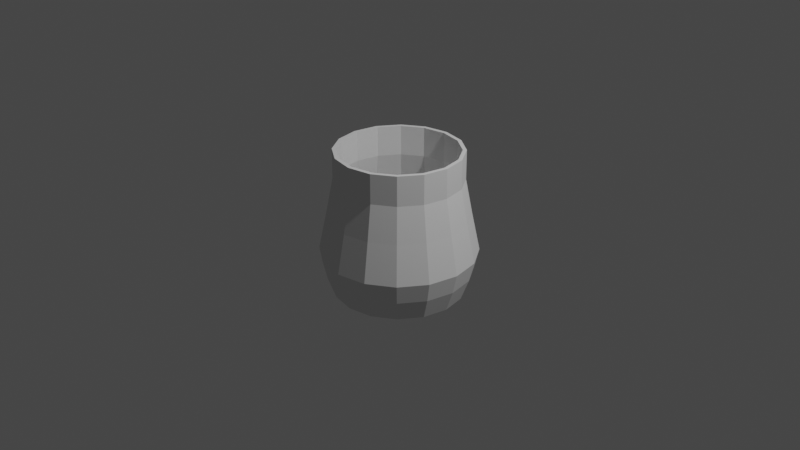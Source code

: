 # Source: kopje2.blend  (saved by Blender 2.93.21; exported with 4.5.12 LTS)
import bpy
from mathutils import Matrix  # noqa: F401  (used for matrix-valued properties, if any)

bpy.ops.wm.read_factory_settings(use_empty=True)
scene = bpy.context.scene
scene.name = 'Scene'

# ---- collections
col_collection = bpy.data.collections.new('Collection'); scene.collection.children.link(col_collection)

# ---- world
world_world = bpy.data.worlds.new('World'); scene.world = world_world
world_world.use_nodes = True; world_world.node_tree.nodes.clear()
_N = world_world.node_tree.nodes; _L = world_world.node_tree.links
n0 = _N.new('ShaderNodeOutputWorld'); n0.name = 'World Output'; n0.location = (300, 300)
n1 = _N.new('ShaderNodeBackground'); n1.name = 'Background'; n1.location = (10, 300)
n1.inputs[0].default_value = (0.05088, 0.05088, 0.05088, 1.0)
_L.new(n1.outputs[0], n0.inputs[0])
n0.is_active_output = True
world_world.color = (0.05088, 0.05088, 0.05088)
world_world.use_sun_shadow = False
world_world.sun_shadow_jitter_overblur = 0.0

# ---- cameras
cam_camera = bpy.data.cameras.new('Camera')
cam_camera.clip_end = 100.0
cam_camera.ortho_scale = 7.314

# ---- lights
light_light = bpy.data.lights.new('Light', 'POINT')
light_light.transmission_factor = 0.0
light_light.energy = 1000.0
light_light.shadow_soft_size = 0.1
light_light.shadow_maximum_resolution = 0.006
light_light.use_absolute_resolution = True

# ---- meshes
me_cylinder = bpy.data.meshes.new('Cylinder')
me_cylinder.from_pydata([(6.054e-09, 6.752e-09, -0.7724), (0.2544, 0.6141, 0.7608), (0.6647, -3.2e-08, 0.7608), (0.2544, -0.6141, 0.7608), (-0.47, -0.47, 0.7608), (-0.6141, 0.2544, 0.7608), (-0.2544, 0.6141, 0.7608), (-5.293e-08, -0.6647, 0.7608), (-0.2544, -0.6141, 0.7608), (5.186e-09, 0.6647, 0.7608), (0.6141, -0.2544, 0.7608), (-0.47, 0.47, 0.7608), (4.239e-09, 0.7724, -0.5439), (0.2956, 0.7136, -0.5439), (0.5462, 0.5462, -0.5439), (0.7136, 0.2956, -0.5439), (0.7724, -3.716e-08, -0.5439), (0.7136, -0.2956, -0.5439), (0.5462, -0.5462, -0.5439), (0.2956, -0.7136, -0.5439), (-6.329e-08, -0.7724, -0.5439), (-0.2956, -0.7136, -0.5439), (-0.5462, -0.5462, -0.5439), (-0.7136, -0.2956, -0.5439), (-0.7724, 5.821e-09, -0.5439), (-0.7136, 0.2956, -0.5439), (-0.5462, 0.5462, -0.5439), (-0.2956, 0.7136, -0.5439), (3.731e-09, 0.8221, -0.3344), (0.3146, 0.7595, -0.3344), (0.5813, 0.5813, -0.3344), (0.7595, 0.3146, -0.3344), (0.8221, -3.957e-08, -0.3344), (0.7595, -0.3146, -0.3344), (0.5813, -0.5813, -0.3344), (0.3146, -0.7595, -0.3344), (-6.814e-08, -0.8221, -0.3344), (-0.3146, -0.7595, -0.3344), (-0.5813, -0.5813, -0.3344), (-0.7595, -0.3146, -0.3344), (-0.8221, 6.168e-09, -0.3344), (-0.7595, 0.3146, -0.3344), (-0.5813, 0.5813, -0.3344), (-0.3146, 0.7595, -0.3344), (3.243e-09, 0.7361, 0.07641), (0.2817, 0.68, 0.07641), (0.5205, 0.5205, 0.07641), (0.68, 0.2817, 0.07641), (0.7361, -3.543e-08, 0.07641), (0.68, -0.2817, 0.07641), (0.5205, -0.5205, 0.07641), (0.2817, -0.68, 0.07641), (-6.111e-08, -0.7361, 0.07641), (-0.2817, -0.68, 0.07641), (-0.5205, -0.5205, 0.07641), (-0.68, -0.2817, 0.07641), (-0.7361, 5.523e-09, 0.07641), (-0.68, 0.2817, 0.07641), (-0.5205, 0.5205, 0.07641), (-0.2817, 0.68, 0.07641), (5.186e-09, 0.6647, 0.448), (0.2544, 0.6141, 0.448), (0.47, 0.47, 0.448), (0.6141, 0.2544, 0.448), (0.6647, -3.2e-08, 0.448), (0.6141, -0.2544, 0.448), (0.47, -0.47, 0.448), (0.2544, -0.6141, 0.448), (-5.293e-08, -0.6647, 0.448), (-0.2544, -0.6141, 0.448), (-0.47, -0.47, 0.448), (-0.6141, -0.2544, 0.448), (-0.6647, 4.987e-09, 0.448), (-0.6141, 0.2544, 0.448), (-0.47, 0.47, 0.448), (-0.2544, 0.6141, 0.448), (0.47, 0.47, 0.7608), (0.6141, 0.2544, 0.7608), (0.47, -0.47, 0.7608), (-0.6141, -0.2544, 0.7608), (-0.6647, 4.987e-09, 0.7608), (4.797e-09, 0.6875, -0.7724), (0.2631, 0.6351, -0.7724), (0.4861, 0.4861, -0.7724), (0.6351, 0.2631, -0.7724), (0.6875, -3.225e-08, -0.7724), (0.6351, -0.2631, -0.7724), (0.4861, -0.4861, -0.7724), (0.2631, -0.6351, -0.7724), (-5.53e-08, -0.6875, -0.7724), (-0.2631, -0.6351, -0.7724), (-0.4861, -0.4861, -0.7724), (-0.6351, -0.2631, -0.7724), (-0.6875, 6e-09, -0.7724), (-0.6351, 0.2631, -0.7724), (-0.4861, 0.4861, -0.7724), (-0.2631, 0.6351, -0.7724)], [], [(60, 9, 1, 61), (61, 1, 76, 62), (62, 76, 77, 63), (63, 77, 2, 64), (64, 2, 10, 65), (65, 10, 78, 66), (66, 78, 3, 67), (67, 3, 7, 68), (68, 7, 8, 69), (69, 8, 4, 70), (70, 4, 79, 71), (71, 79, 80, 72), (72, 80, 5, 73), (73, 5, 11, 74), (74, 11, 6, 75), (75, 6, 9, 60), (96, 27, 12, 81), (95, 26, 27, 96), (94, 25, 26, 95), (93, 24, 25, 94), (92, 23, 24, 93), (91, 22, 23, 92), (90, 21, 22, 91), (89, 20, 21, 90), (88, 19, 20, 89), (87, 18, 19, 88), (86, 17, 18, 87), (85, 16, 17, 86), (84, 15, 16, 85), (83, 14, 15, 84), (82, 13, 14, 83), (81, 12, 13, 82), (27, 43, 28, 12), (26, 42, 43, 27), (25, 41, 42, 26), (24, 40, 41, 25), (23, 39, 40, 24), (22, 38, 39, 23), (21, 37, 38, 22), (20, 36, 37, 21), (19, 35, 36, 20), (18, 34, 35, 19), (17, 33, 34, 18), (16, 32, 33, 17), (15, 31, 32, 16), (14, 30, 31, 15), (13, 29, 30, 14), (12, 28, 29, 13), (43, 59, 44, 28), (42, 58, 59, 43), (41, 57, 58, 42), (40, 56, 57, 41), (39, 55, 56, 40), (38, 54, 55, 39), (37, 53, 54, 38), (36, 52, 53, 37), (35, 51, 52, 36), (34, 50, 51, 35), (33, 49, 50, 34), (32, 48, 49, 33), (31, 47, 48, 32), (30, 46, 47, 31), (29, 45, 46, 30), (28, 44, 45, 29), (59, 75, 60, 44), (58, 74, 75, 59), (57, 73, 74, 58), (56, 72, 73, 57), (55, 71, 72, 56), (54, 70, 71, 55), (53, 69, 70, 54), (52, 68, 69, 53), (51, 67, 68, 52), (50, 66, 67, 51), (49, 65, 66, 50), (48, 64, 65, 49), (47, 63, 64, 48), (46, 62, 63, 47), (45, 61, 62, 46), (44, 60, 61, 45), (0, 81, 82), (0, 82, 83), (0, 83, 84), (0, 84, 85), (0, 85, 86), (0, 86, 87), (0, 87, 88), (0, 88, 89), (0, 89, 90), (0, 90, 91), (0, 91, 92), (0, 92, 93), (0, 93, 94), (0, 94, 95), (0, 95, 96), (0, 96, 81)])
_uv = me_cylinder.uv_layers.new(name='UVMap')
_uv.uv.foreach_set('vector', [1.0, 0.8824, 1.0, 1.0, 0.9375, 1.0, 0.9375, 0.8824, 0.9375, 0.8824, 0.9375, 1.0, 0.875, 1.0, 0.875, 0.8824, 0.875, 0.8824, 0.875, 1.0, 0.8125, 1.0, 0.8125, 0.8824, 0.8125, 0.8824, 0.8125, 1.0, 0.75, 1.0, 0.75, 0.8824, 0.75, 0.8824, 0.75, 1.0, 0.6875, 1.0, 0.6875, 0.8824, 0.6875, 0.8824, 0.6875, 1.0, 0.625, 1.0, 0.625, 0.8824, 0.625, 0.8824, 0.625, 1.0, 0.5625, 1.0, 0.5625, 0.8824, 0.5625, 0.8824, 0.5625, 1.0, 0.5, 1.0, 0.5, 0.8824, 0.5, 0.8824, 0.5, 1.0, 0.4375, 1.0, 0.4375, 0.8824, 0.4375, 0.8824, 0.4375, 1.0, 0.375, 1.0, 0.375, 0.8824, 0.375, 0.8824, 0.375, 1.0, 0.3125, 1.0, 0.3125, 0.8824, 0.3125, 0.8824, 0.3125, 1.0, 0.25, 1.0, 0.25, 0.8824, 0.25, 0.8824, 0.25, 1.0, 0.1875, 1.0, 0.1875, 0.8824, 0.1875, 0.8824, 0.1875, 1.0, 0.125, 1.0, 0.125, 0.8824, 0.125, 0.8824, 0.125, 1.0, 0.0625, 1.0, 0.0625, 0.8824, 0.0625, 0.8824, 0.0625, 1.0, 0.0, 1.0, 0.0, 0.8824, 0.0625, 0.5, 0.0625, 0.574, 0.0, 0.574, 0.0, 0.5, 0.125, 0.5, 0.125, 0.574, 0.0625, 0.574, 0.0625, 0.5, 0.1875, 0.5, 0.1875, 0.574, 0.125, 0.574, 0.125, 0.5, 0.25, 0.5, 0.25, 0.574, 0.1875, 0.574, 0.1875, 0.5, 0.3125, 0.5, 0.3125, 0.574, 0.25, 0.574, 0.25, 0.5, 0.375, 0.5, 0.375, 0.574, 0.3125, 0.574, 0.3125, 0.5, 0.4375, 0.5, 0.4375, 0.574, 0.375, 0.574, 0.375, 0.5, 0.5, 0.5, 0.5, 0.574, 0.4375, 0.574, 0.4375, 0.5, 0.5625, 0.5, 0.5625, 0.574, 0.5, 0.574, 0.5, 0.5, 0.625, 0.5, 0.625, 0.574, 0.5625, 0.574, 0.5625, 0.5, 0.6875, 0.5, 0.6875, 0.574, 0.625, 0.574, 0.625, 0.5, 0.75, 0.5, 0.75, 0.574, 0.6875, 0.574, 0.6875, 0.5, 0.8125, 0.5, 0.8125, 0.574, 0.75, 0.574, 0.75, 0.5, 0.875, 0.5, 0.875, 0.574, 0.8125, 0.574, 0.8125, 0.5, 0.9375, 0.5, 0.9375, 0.574, 0.875, 0.574, 0.875, 0.5, 1.0, 0.5, 1.0, 0.574, 0.9375, 0.574, 0.9375, 0.5, 0.0625, 0.574, 0.0625, 0.6582, 0.0, 0.6582, 0.0, 0.574, 0.125, 0.574, 0.125, 0.6582, 0.0625, 0.6582, 0.0625, 0.574, 0.1875, 0.574, 0.1875, 0.6582, 0.125, 0.6582, 0.125, 0.574, 0.25, 0.574, 0.25, 0.6582, 0.1875, 0.6582, 0.1875, 0.574, 0.3125, 0.574, 0.3125, 0.6582, 0.25, 0.6582, 0.25, 0.574, 0.375, 0.574, 0.375, 0.6582, 0.3125, 0.6582, 0.3125, 0.574, 0.4375, 0.574, 0.4375, 0.6582, 0.375, 0.6582, 0.375, 0.574, 0.5, 0.574, 0.5, 0.6582, 0.4375, 0.6582, 0.4375, 0.574, 0.5625, 0.574, 0.5625, 0.6582, 0.5, 0.6582, 0.5, 0.574, 0.625, 0.574, 0.625, 0.6582, 0.5625, 0.6582, 0.5625, 0.574, 0.6875, 0.574, 0.6875, 0.6582, 0.625, 0.6582, 0.625, 0.574, 0.75, 0.574, 0.75, 0.6582, 0.6875, 0.6582, 0.6875, 0.574, 0.8125, 0.574, 0.8125, 0.6582, 0.75, 0.6582, 0.75, 0.574, 0.875, 0.574, 0.875, 0.6582, 0.8125, 0.6582, 0.8125, 0.574, 0.9375, 0.574, 0.9375, 0.6582, 0.875, 0.6582, 0.875, 0.574, 1.0, 0.574, 1.0, 0.6582, 0.9375, 0.6582, 0.9375, 0.574, 0.0625, 0.6582, 0.0625, 0.7647, 0.0, 0.7647, 0.0, 0.6582, 0.125, 0.6582, 0.125, 0.7647, 0.0625, 0.7647, 0.0625, 0.6582, 0.1875, 0.6582, 0.1875, 0.7647, 0.125, 0.7647, 0.125, 0.6582, 0.25, 0.6582, 0.25, 0.7647, 0.1875, 0.7647, 0.1875, 0.6582, 0.3125, 0.6582, 0.3125, 0.7647, 0.25, 0.7647, 0.25, 0.6582, 0.375, 0.6582, 0.375, 0.7647, 0.3125, 0.7647, 0.3125, 0.6582, 0.4375, 0.6582, 0.4375, 0.7647, 0.375, 0.7647, 0.375, 0.6582, 0.5, 0.6582, 0.5, 0.7647, 0.4375, 0.7647, 0.4375, 0.6582, 0.5625, 0.6582, 0.5625, 0.7647, 0.5, 0.7647, 0.5, 0.6582, 0.625, 0.6582, 0.625, 0.7647, 0.5625, 0.7647, 0.5625, 0.6582, 0.6875, 0.6582, 0.6875, 0.7647, 0.625, 0.7647, 0.625, 0.6582, 0.75, 0.6582, 0.75, 0.7647, 0.6875, 0.7647, 0.6875, 0.6582, 0.8125, 0.6582, 0.8125, 0.7647, 0.75, 0.7647, 0.75, 0.6582, 0.875, 0.6582, 0.875, 0.7647, 0.8125, 0.7647, 0.8125, 0.6582, 0.9375, 0.6582, 0.9375, 0.7647, 0.875, 0.7647, 0.875, 0.6582, 1.0, 0.6582, 1.0, 0.7647, 0.9375, 0.7647, 0.9375, 0.6582, 0.0625, 0.7647, 0.0625, 0.8824, 0.0, 0.8824, 0.0, 0.7647, 0.125, 0.7647, 0.125, 0.8824, 0.0625, 0.8824, 0.0625, 0.7647, 0.1875, 0.7647, 0.1875, 0.8824, 0.125, 0.8824, 0.125, 0.7647, 0.25, 0.7647, 0.25, 0.8824, 0.1875, 0.8824, 0.1875, 0.7647, 0.3125, 0.7647, 0.3125, 0.8824, 0.25, 0.8824, 0.25, 0.7647, 0.375, 0.7647, 0.375, 0.8824, 0.3125, 0.8824, 0.3125, 0.7647, 0.4375, 0.7647, 0.4375, 0.8824, 0.375, 0.8824, 0.375, 0.7647, 0.5, 0.7647, 0.5, 0.8824, 0.4375, 0.8824, 0.4375, 0.7647, 0.5625, 0.7647, 0.5625, 0.8824, 0.5, 0.8824, 0.5, 0.7647, 0.625, 0.7647, 0.625, 0.8824, 0.5625, 0.8824, 0.5625, 0.7647, 0.6875, 0.7647, 0.6875, 0.8824, 0.625, 0.8824, 0.625, 0.7647, 0.75, 0.7647, 0.75, 0.8824, 0.6875, 0.8824, 0.6875, 0.7647, 0.8125, 0.7647, 0.8125, 0.8824, 0.75, 0.8824, 0.75, 0.7647, 0.875, 0.7647, 0.875, 0.8824, 0.8125, 0.8824, 0.8125, 0.7647, 0.9375, 0.7647, 0.9375, 0.8824, 0.875, 0.8824, 0.875, 0.7647, 1.0, 0.7647, 1.0, 0.8824, 0.9375, 0.8824, 0.9375, 0.7647, 0.75, 0.2548, 0.75, 0.49, 0.8418, 0.4717, 0.7518, 0.2544, 0.8418, 0.4717, 0.9197, 0.4197, 0.7534, 0.2534, 0.9197, 0.4197, 0.9717, 0.3418, 0.7544, 0.2518, 0.9717, 0.3418, 0.99, 0.25, 0.7548, 0.25, 0.99, 0.25, 0.9717, 0.1582, 0.7544, 0.2482, 0.9717, 0.1582, 0.9197, 0.08029, 0.7534, 0.2466, 0.9197, 0.08029, 0.8418, 0.02827, 0.7518, 0.2456, 0.8418, 0.02827, 0.75, 0.01, 0.75, 0.2452, 0.75, 0.01, 0.6582, 0.02827, 0.7482, 0.2456, 0.6582, 0.02827, 0.5803, 0.08029, 0.7466, 0.2466, 0.5803, 0.08029, 0.5283, 0.1582, 0.7456, 0.2482, 0.5283, 0.1582, 0.51, 0.25, 0.7452, 0.25, 0.51, 0.25, 0.5283, 0.3418, 0.7456, 0.2518, 0.5283, 0.3418, 0.5803, 0.4197, 0.7466, 0.2534, 0.5803, 0.4197, 0.6582, 0.4717, 0.7482, 0.2544, 0.6582, 0.4717, 0.75, 0.49])
me_cylinder.use_remesh_fix_poles = True
me_cylinder.use_remesh_preserve_attributes = False
me_cylinder.update()
me_beziercurve = bpy.data.meshes.new('BezierCurve')
me_beziercurve.from_pydata([(0.1048, -0.002163, 0.06213), (0.1045, 0.004217, 0.06214), (0.1054, 0.007456, 0.05632), (0.1067, 0.004314, 0.05051), (0.1069, -0.002065, 0.05051), (0.106, -0.005304, 0.05632), (0.08958, -0.00278, 0.05574), (0.08933, 0.003601, 0.05575), (0.0919, 0.006907, 0.0506), (0.09471, 0.003831, 0.04543), (0.09496, -0.00255, 0.04542), (0.09239, -0.005856, 0.05057), (0.07669, -0.003231, 0.04492), (0.07646, 0.003151, 0.04494), (0.08017, 0.006497, 0.04072), (0.08411, 0.003462, 0.03648), (0.08434, -0.002919, 0.03645), (0.08063, -0.006266, 0.04067), (0.06636, -0.003551, 0.03102), (0.06613, 0.00283, 0.03104), (0.07059, 0.006201, 0.02781), (0.07527, 0.00319, 0.02455), (0.0755, -0.003192, 0.02452), (0.07104, -0.006562, 0.02775), (0.05876, -0.003777, 0.0152), (0.05852, 0.002604, 0.01522), (0.06347, 0.00599, 0.01299), (0.06864, 0.002994, 0.01075), (0.06888, -0.003388, 0.01073), (0.06393, -0.006773, 0.01296), (0.05413, -0.003942, -0.00147), (0.05389, 0.002439, -0.001485), (0.05914, 0.005836, -0.00261), (0.06462, 0.002852, -0.00372), (0.06486, -0.003529, -0.003705), (0.05962, -0.006926, -0.00258), (0.05283, -0.004077, -0.01802), (0.05259, 0.002304, -0.01809), (0.05792, 0.005713, -0.01787), (0.0635, 0.002741, -0.01758), (0.06375, -0.00364, -0.0175), (0.05841, -0.007049, -0.01772), (0.05537, -0.004213, -0.03346), (0.05515, 0.002166, -0.03363), (0.06016, 0.005592, -0.03167), (0.0654, 0.002637, -0.02955), (0.06563, -0.003743, -0.02938), (0.06062, -0.007168, -0.03133), (0.06246, -0.004386, -0.04649), (0.0623, 0.001992, -0.04678), (0.0662, 0.005445, -0.04288), (0.07026, 0.00252, -0.03868), (0.07042, -0.003858, -0.03838), (0.06652, -0.007311, -0.04228), (0.07442, -0.004623, -0.05522), (0.0744, 0.001752, -0.05561), (0.07638, 0.005244, -0.0503), (0.07838, 0.002361, -0.04458), (0.0784, -0.004014, -0.04419), (0.07642, -0.007506, -0.0495), (0.09081, -0.004939, -0.05804), (0.09094, 0.001433, -0.05846), (0.09096, 0.004963, -0.05276), (0.09086, 0.002121, -0.04662), (0.09073, -0.004251, -0.0462), (0.09071, -0.007781, -0.05191), (0.1785, 6.16e-10, -0.07557), (0.2014, 0.05602, 0.07443), (0.2384, -2.919e-09, 0.07443), (0.2014, -0.05602, 0.07443), (0.1361, -0.04288, 0.07443), (0.1231, 0.02321, 0.07443), (0.1555, 0.05602, 0.07443), (0.1785, -0.06064, 0.07443), (0.1555, -0.05602, 0.07443), (0.1785, 0.06064, 0.07443), (0.2338, -0.02321, 0.07443), (0.1361, 0.04288, 0.07443), (0.1785, 0.07047, -0.05321), (0.2051, 0.0651, -0.05321), (0.2277, 0.04983, -0.05321), (0.2428, 0.02697, -0.05321), (0.2481, -3.39e-09, -0.05321), (0.2428, -0.02697, -0.05321), (0.2277, -0.04983, -0.05321), (0.2051, -0.0651, -0.05321), (0.1785, -0.07047, -0.05321), (0.1518, -0.0651, -0.05321), (0.1292, -0.04983, -0.05321), (0.1141, -0.02697, -0.05321), (0.1141, 0.02697, -0.05321), (0.1292, 0.04983, -0.05321), (0.1518, 0.0651, -0.05321), (0.1785, 0.075, -0.03272), (0.2068, 0.06929, -0.03272), (0.2309, 0.05303, -0.03272), (0.2469, 0.0287, -0.03272), (0.2526, -3.61e-09, -0.03272), (0.2469, -0.0287, -0.03272), (0.2309, -0.05303, -0.03272), (0.2068, -0.06929, -0.03272), (0.1785, -0.075, -0.03272), (0.1501, -0.06929, -0.03272), (0.126, -0.05303, -0.03272), (0.11, -0.0287, -0.03272), (0.1043, 5.627e-10, -0.03272), (0.11, 0.0287, -0.03272), (0.126, 0.05303, -0.03272), (0.1501, 0.06929, -0.03272), (0.1785, 0.06715, 0.007475), (0.2039, 0.06204, 0.007475), (0.2254, 0.04748, 0.007475), (0.2398, 0.0257, 0.007475), (0.2448, -3.232e-09, 0.007475), (0.2398, -0.0257, 0.007475), (0.2254, -0.04748, 0.007475), (0.2039, -0.06204, 0.007475), (0.1785, -0.06715, 0.007475), (0.1531, -0.06204, 0.007475), (0.1315, -0.04748, 0.007475), (0.1171, -0.0257, 0.007475), (0.1121, 5.038e-10, 0.007475), (0.1171, 0.0257, 0.007475), (0.1315, 0.04748, 0.007475), (0.1531, 0.06204, 0.007475), (0.1785, 0.06064, 0.04383), (0.2014, 0.05602, 0.04383), (0.2208, 0.04288, 0.04383), (0.2338, 0.02321, 0.04383), (0.2384, -2.919e-09, 0.04383), (0.2338, -0.02321, 0.04383), (0.2208, -0.04288, 0.04383), (0.2014, -0.05602, 0.04383), (0.1785, -0.06064, 0.04383), (0.1555, -0.05602, 0.04383), (0.1361, -0.04288, 0.04383), (0.1231, -0.02321, 0.04383), (0.1185, 4.55e-10, 0.04383), (0.1231, 0.02321, 0.04383), (0.1361, 0.04288, 0.04383), (0.1555, 0.05602, 0.04383), (0.2208, 0.04288, 0.07443), (0.2338, 0.02321, 0.07443), (0.2208, -0.04288, 0.07443), (0.1231, -0.02321, 0.07443), (0.1185, 4.55e-10, 0.07443), (0.1785, 0.06272, -0.07557), (0.2022, 0.05794, -0.07557), (0.2223, 0.04435, -0.07557), (0.2357, 0.024, -0.07557), (0.2404, -2.942e-09, -0.07557), (0.2357, -0.024, -0.07557), (0.2223, -0.04435, -0.07557), (0.2022, -0.05794, -0.07557), (0.1785, -0.06272, -0.07557), (0.1547, -0.05794, -0.07557), (0.1346, -0.04435, -0.07557), (0.1212, -0.024, -0.07557), (0.1165, 5.473e-10, -0.07557), (0.1212, 0.024, -0.07557), (0.1346, 0.04435, -0.07557), (0.1547, 0.05794, -0.07557), (0.1785, 6.16e-10, -0.07166), (0.2, 0.05265, 0.07443), (0.2348, -2.919e-09, 0.07443), (0.2, -0.05265, 0.07443), (0.1386, -0.0403, 0.07443), (0.1264, 0.02181, 0.07443), (0.1569, 0.05265, 0.07443), (0.1785, -0.05699, 0.07443), (0.1569, -0.05265, 0.07443), (0.1785, 0.05699, 0.07443), (0.2305, -0.02181, 0.07443), (0.1386, 0.0403, 0.07443), (0.1785, 0.06697, -0.05208), (0.2038, 0.06188, -0.05208), (0.2253, 0.04736, -0.05208), (0.2396, 0.02563, -0.05208), (0.2447, -3.39e-09, -0.05208), (0.2396, -0.02563, -0.05208), (0.2253, -0.04736, -0.05208), (0.2038, -0.06188, -0.05208), (0.1785, -0.06697, -0.05208), (0.1531, -0.06188, -0.05208), (0.1317, -0.04736, -0.05208), (0.1173, -0.02563, -0.05208), (0.1123, 5.31e-10, -0.05208), (0.1173, 0.02563, -0.05208), (0.1317, 0.04736, -0.05208), (0.1531, 0.06188, -0.05208), (0.1785, 0.07135, -0.03267), (0.2054, 0.06592, -0.03267), (0.2283, 0.05045, -0.03267), (0.2436, 0.0273, -0.03267), (0.249, -3.61e-09, -0.03267), (0.2436, -0.0273, -0.03267), (0.2283, -0.05045, -0.03267), (0.2054, -0.06592, -0.03267), (0.1785, -0.07135, -0.03267), (0.1515, -0.06592, -0.03267), (0.1286, -0.05045, -0.03267), (0.1133, -0.0273, -0.03267), (0.1079, 5.627e-10, -0.03267), (0.1133, 0.0273, -0.03267), (0.1286, 0.05045, -0.03267), (0.1515, 0.06592, -0.03267), (0.1785, 0.06357, 0.006704), (0.2025, 0.05873, 0.006704), (0.2229, 0.04495, 0.006704), (0.2365, 0.02433, 0.006704), (0.2413, -3.232e-09, 0.006704), (0.2365, -0.02433, 0.006704), (0.2229, -0.04495, 0.006704), (0.2025, -0.05873, 0.006704), (0.1785, -0.06357, 0.006704), (0.1544, -0.05873, 0.006704), (0.134, -0.04495, 0.006704), (0.1204, -0.02433, 0.006704), (0.1156, 5.038e-10, 0.006704), (0.1204, 0.02433, 0.006704), (0.134, 0.04495, 0.006704), (0.1544, 0.05873, 0.006704), (0.1785, 0.05701, 0.04345), (0.2, 0.05267, 0.04345), (0.2183, 0.04031, 0.04345), (0.2305, 0.02182, 0.04345), (0.2348, -2.919e-09, 0.04345), (0.2305, -0.02182, 0.04345), (0.2183, -0.04031, 0.04345), (0.2, -0.05267, 0.04345), (0.1785, -0.05701, 0.04345), (0.1569, -0.05267, 0.04345), (0.1386, -0.04031, 0.04345), (0.1264, -0.02182, 0.04345), (0.1221, 4.55e-10, 0.04345), (0.1264, 0.02182, 0.04345), (0.1386, 0.04031, 0.04345), (0.1569, 0.05267, 0.04345), (0.2183, 0.0403, 0.07443), (0.2305, 0.02181, 0.07443), (0.2183, -0.0403, 0.07443), (0.1264, -0.02181, 0.07443), (0.1221, 4.55e-10, 0.07443), (0.1785, 0.06047, -0.07249), (0.2013, 0.05587, -0.07249), (0.2207, 0.04276, -0.07249), (0.2337, 0.02314, -0.07249), (0.2382, -2.942e-09, -0.07249), (0.2337, -0.02314, -0.07249), (0.2207, -0.04276, -0.07249), (0.2013, -0.05587, -0.07249), (0.1785, -0.06047, -0.07249), (0.1556, -0.05587, -0.07249), (0.1362, -0.04276, -0.07249), (0.1232, -0.02314, -0.07249), (0.1187, 5.473e-10, -0.07249), (0.1232, 0.02314, -0.07249), (0.1362, 0.04276, -0.07249), (0.1556, 0.05587, -0.07249), (0.1188, -0.001494, 0.06255), (0.1194, -0.004664, 0.05672), (0.1195, 0.004931, 0.06258), (0.1185, 4.55e-10, 0.06254), (0.1201, 0.008155, 0.05676), (0.1195, 0.004925, 0.0509), (0.1188, -0.0015, 0.05087), (0.1185, 4.55e-10, 0.05086), (0.11, -0.005909, -0.05321), (0.1103, -0.005331, -0.05442), (0.1094, -0.008157, -0.04841), (0.1094, 5.323e-10, -0.05496), (0.1096, 0.001056, -0.05499), (0.1089, 0.004602, -0.0494), (0.1092, 0.002209, -0.05321), (0.1071, 0.001795, -0.04356), (0.1067, 5.46e-10, -0.0435), (0.1075, -0.004588, -0.04302)], [], [(259, 0, 5, 260), (1, 0, 259, 262), (263, 2, 1, 261), (264, 3, 2, 263), (266, 3, 264), (260, 5, 4, 265), (0, 6, 11, 5), (1, 7, 6, 0), (2, 8, 7, 1), (3, 9, 8, 2), (4, 10, 9, 3), (5, 11, 10, 4), (6, 12, 17, 11), (7, 13, 12, 6), (8, 14, 13, 7), (9, 15, 14, 8), (10, 16, 15, 9), (11, 17, 16, 10), (12, 18, 23, 17), (13, 19, 18, 12), (14, 20, 19, 13), (15, 21, 20, 14), (16, 22, 21, 15), (17, 23, 22, 16), (18, 24, 29, 23), (19, 25, 24, 18), (20, 26, 25, 19), (21, 27, 26, 20), (22, 28, 27, 21), (23, 29, 28, 22), (24, 30, 35, 29), (25, 31, 30, 24), (26, 32, 31, 25), (27, 33, 32, 26), (28, 34, 33, 27), (29, 35, 34, 28), (30, 36, 41, 35), (31, 37, 36, 30), (32, 38, 37, 31), (33, 39, 38, 32), (34, 40, 39, 33), (35, 41, 40, 34), (36, 42, 47, 41), (37, 43, 42, 36), (38, 44, 43, 37), (39, 45, 44, 38), (40, 46, 45, 39), (41, 47, 46, 40), (42, 48, 53, 47), (43, 49, 48, 42), (44, 50, 49, 43), (45, 51, 50, 44), (46, 52, 51, 45), (47, 53, 52, 46), (48, 54, 59, 53), (49, 55, 54, 48), (50, 56, 55, 49), (51, 57, 56, 50), (52, 58, 57, 51), (53, 59, 58, 52), (54, 60, 65, 59), (55, 61, 60, 54), (56, 62, 61, 55), (57, 63, 62, 56), (58, 64, 63, 57), (59, 65, 64, 58), (65, 60, 268, 267), (60, 61, 271, 270), (273, 62, 272), (272, 62, 63, 274), (275, 64, 276), (276, 64, 65, 269), (125, 75, 67, 126), (126, 67, 141, 127), (127, 141, 142, 128), (128, 142, 68, 129), (129, 68, 76, 130), (130, 76, 143, 131), (131, 143, 69, 132), (132, 69, 73, 133), (133, 73, 74, 134), (134, 74, 70, 135), (135, 70, 144, 136), (144, 145, 262, 259), (138, 137, 266, 264), (138, 71, 77, 139), (139, 77, 72, 140), (140, 72, 75, 125), (161, 92, 78, 146), (160, 91, 92, 161), (159, 90, 91, 160), (159, 158, 270, 271), (157, 89, 267, 268), (156, 88, 89, 157), (155, 87, 88, 156), (154, 86, 87, 155), (153, 85, 86, 154), (152, 84, 85, 153), (151, 83, 84, 152), (150, 82, 83, 151), (149, 81, 82, 150), (148, 80, 81, 149), (147, 79, 80, 148), (146, 78, 79, 147), (92, 108, 93, 78), (91, 107, 108, 92), (90, 106, 107, 91), (272, 90, 273), (276, 105, 275), (88, 103, 104, 89), (87, 102, 103, 88), (86, 101, 102, 87), (85, 100, 101, 86), (84, 99, 100, 85), (83, 98, 99, 84), (82, 97, 98, 83), (81, 96, 97, 82), (80, 95, 96, 81), (79, 94, 95, 80), (78, 93, 94, 79), (108, 124, 109, 93), (107, 123, 124, 108), (106, 122, 123, 107), (105, 121, 122, 106), (104, 120, 121, 105), (103, 119, 120, 104), (102, 118, 119, 103), (101, 117, 118, 102), (100, 116, 117, 101), (99, 115, 116, 100), (98, 114, 115, 99), (97, 113, 114, 98), (96, 112, 113, 97), (95, 111, 112, 96), (94, 110, 111, 95), (93, 109, 110, 94), (124, 140, 125, 109), (123, 139, 140, 124), (122, 138, 139, 123), (121, 137, 138, 122), (120, 136, 137, 121), (119, 135, 136, 120), (118, 134, 135, 119), (117, 133, 134, 118), (116, 132, 133, 117), (115, 131, 132, 116), (114, 130, 131, 115), (113, 129, 130, 114), (112, 128, 129, 113), (111, 127, 128, 112), (110, 126, 127, 111), (109, 125, 126, 110), (66, 146, 147), (66, 147, 148), (66, 148, 149), (66, 149, 150), (66, 150, 151), (66, 151, 152), (66, 152, 153), (66, 153, 154), (66, 154, 155), (66, 155, 156), (66, 156, 157), (66, 157, 158), (66, 158, 159), (66, 159, 160), (66, 160, 161), (66, 161, 146), (222, 223, 163, 171), (223, 224, 238, 163), (224, 225, 239, 238), (225, 226, 164, 239), (226, 227, 172, 164), (227, 228, 240, 172), (228, 229, 165, 240), (229, 230, 169, 165), (230, 231, 170, 169), (231, 232, 166, 170), (232, 233, 241, 166), (233, 234, 242, 241), (234, 235, 167, 242), (235, 236, 173, 167), (236, 237, 168, 173), (237, 222, 171, 168), (258, 243, 174, 189), (257, 258, 189, 188), (256, 257, 188, 187), (255, 256, 187, 186), (254, 255, 186, 185), (253, 254, 185, 184), (252, 253, 184, 183), (251, 252, 183, 182), (250, 251, 182, 181), (249, 250, 181, 180), (248, 249, 180, 179), (247, 248, 179, 178), (246, 247, 178, 177), (245, 246, 177, 176), (244, 245, 176, 175), (243, 244, 175, 174), (189, 174, 190, 205), (188, 189, 205, 204), (187, 188, 204, 203), (186, 187, 203, 202), (185, 186, 202, 201), (184, 185, 201, 200), (183, 184, 200, 199), (182, 183, 199, 198), (181, 182, 198, 197), (180, 181, 197, 196), (179, 180, 196, 195), (178, 179, 195, 194), (177, 178, 194, 193), (176, 177, 193, 192), (175, 176, 192, 191), (174, 175, 191, 190), (205, 190, 206, 221), (204, 205, 221, 220), (203, 204, 220, 219), (202, 203, 219, 218), (201, 202, 218, 217), (200, 201, 217, 216), (199, 200, 216, 215), (198, 199, 215, 214), (197, 198, 214, 213), (196, 197, 213, 212), (195, 196, 212, 211), (194, 195, 211, 210), (193, 194, 210, 209), (192, 193, 209, 208), (191, 192, 208, 207), (190, 191, 207, 206), (221, 206, 222, 237), (220, 221, 237, 236), (219, 220, 236, 235), (218, 219, 235, 234), (217, 218, 234, 233), (216, 217, 233, 232), (215, 216, 232, 231), (214, 215, 231, 230), (213, 214, 230, 229), (212, 213, 229, 228), (211, 212, 228, 227), (210, 211, 227, 226), (209, 210, 226, 225), (208, 209, 225, 224), (207, 208, 224, 223), (206, 207, 223, 222), (162, 244, 243), (162, 245, 244), (162, 246, 245), (162, 247, 246), (162, 248, 247), (162, 249, 248), (162, 250, 249), (162, 251, 250), (162, 252, 251), (162, 253, 252), (162, 254, 253), (162, 255, 254), (162, 256, 255), (162, 257, 256), (162, 258, 257), (162, 243, 258), (74, 73, 169, 170), (142, 141, 238, 239), (145, 144, 241, 242), (67, 75, 171, 163), (141, 67, 163, 238), (68, 142, 239, 164), (76, 68, 164, 172), (143, 76, 172, 240), (69, 143, 240, 165), (73, 69, 165, 169), (70, 74, 170, 166), (144, 70, 166, 241), (71, 145, 242, 167), (77, 71, 167, 173), (72, 77, 173, 168), (75, 72, 168, 171), (145, 71, 261, 262), (71, 138, 263, 261), (263, 138, 264), (265, 4, 3, 266), (266, 137, 136, 265), (265, 136, 144, 260), (260, 144, 259), (261, 1, 262), (158, 157, 268, 270), (267, 89, 104, 269), (269, 104, 105, 276), (274, 63, 64, 275), (275, 105, 106, 274), (274, 106, 90, 272), (61, 62, 273), (271, 61, 273), (90, 159, 271, 273), (268, 60, 270), (269, 65, 267)])
me_beziercurve.polygons.foreach_set('use_smooth', [1, 1, 1, 1, 1, 1, 1, 1, 1, 1, 1, 1, 1, 1, 1, 1, 1, 1, 1, 1, 1, 1, 1, 1, 1, 1, 1, 1, 1, 1, 1, 1, 1, 1, 1, 1, 1, 1, 1, 1, 1, 1, 1, 1, 1, 1, 1, 1, 1, 1, 1, 1, 1, 1, 1, 1, 1, 1, 1, 1, 1, 1, 1, 1, 1, 1, 1, 1, 1, 1, 1, 1, 0, 0, 0, 0, 0, 0, 0, 0, 0, 0, 0, 0, 0, 0, 0, 0, 0, 0, 0, 0, 0, 0, 0, 0, 0, 0, 0, 0, 0, 0, 0, 0, 0, 0, 0, 0, 0, 0, 0, 0, 0, 0, 0, 0, 0, 0, 0, 0, 0, 0, 0, 0, 0, 0, 0, 0, 0, 0, 0, 0, 0, 0, 0, 0, 0, 0, 0, 0, 0, 0, 0, 0, 0, 0, 0, 0, 0, 0, 0, 0, 0, 0, 0, 0, 0, 0, 0, 0, 0, 0, 0, 0, 0, 0, 0, 0, 0, 0, 0, 0, 0, 0, 0, 0, 0, 0, 0, 0, 0, 0, 0, 0, 0, 0, 0, 0, 0, 0, 0, 0, 0, 0, 0, 0, 0, 0, 0, 0, 0, 0, 0, 0, 0, 0, 0, 0, 0, 0, 0, 0, 0, 0, 0, 0, 0, 0, 0, 0, 0, 0, 0, 0, 0, 0, 0, 0, 0, 0, 0, 0, 0, 0, 0, 0, 0, 0, 0, 0, 0, 0, 0, 0, 0, 0, 0, 0, 0, 0, 0, 0, 0, 0, 0, 0, 0, 0, 0, 0, 0, 0, 0, 0, 0, 0, 0, 0, 0, 0, 0, 0, 0, 0, 0, 0, 0, 0, 0, 0, 0, 0, 0, 1, 0, 0, 0, 1, 0, 0, 0, 1, 0, 0, 1, 1, 0, 1, 1])
_uv = me_beziercurve.uv_layers.new(name='UVMap')
_uv.uv.foreach_set('vector', [0.9531, 0.8731, 0.9522, 0.8425, 0.9662, 0.8419, 0.9691, 0.8724, 0.9398, 0.8424, 0.9522, 0.8425, 0.9531, 0.8731, 0.9495, 0.8727, 0.9214, 0.8745, 0.9259, 0.8413, 0.9398, 0.8424, 0.9375, 0.875, 0.9059, 0.8699, 0.9109, 0.8395, 0.9259, 0.8413, 0.9214, 0.8745, 0.9879, 0.8684, 0.9969, 0.8394, 0.9998, 0.8701, 0.9691, 0.8724, 0.9662, 0.8419, 0.9817, 0.8406, 0.9844, 0.8692, 0.9522, 0.8425, 0.9526, 0.8112, 0.9658, 0.8104, 0.9662, 0.8419, 0.9398, 0.8424, 0.9403, 0.8112, 0.9526, 0.8112, 0.9522, 0.8425, 0.9259, 0.8413, 0.9271, 0.8103, 0.9403, 0.8112, 0.9398, 0.8424, 0.9109, 0.8395, 0.9127, 0.809, 0.9271, 0.8103, 0.9259, 0.8413, 0.9817, 0.8406, 0.9803, 0.8094, 0.9949, 0.8087, 0.9969, 0.8394, 0.9662, 0.8419, 0.9658, 0.8104, 0.9803, 0.8094, 0.9817, 0.8406, 0.9526, 0.8112, 0.9528, 0.7795, 0.9658, 0.7786, 0.9658, 0.8104, 0.9403, 0.8112, 0.9404, 0.7796, 0.9528, 0.7795, 0.9526, 0.8112, 0.9271, 0.8103, 0.9275, 0.7786, 0.9404, 0.7796, 0.9403, 0.8112, 0.9127, 0.809, 0.9135, 0.7775, 0.9275, 0.7786, 0.9271, 0.8103, 0.9803, 0.8094, 0.9796, 0.7776, 0.9937, 0.7772, 0.9949, 0.8087, 0.9658, 0.8104, 0.9658, 0.7786, 0.9796, 0.7776, 0.9803, 0.8094, 0.9528, 0.7795, 0.9529, 0.7466, 0.9657, 0.7458, 0.9658, 0.7786, 0.9404, 0.7796, 0.9405, 0.7466, 0.9529, 0.7466, 0.9528, 0.7795, 0.9275, 0.7786, 0.9278, 0.7457, 0.9405, 0.7466, 0.9404, 0.7796, 0.9135, 0.7775, 0.9142, 0.7446, 0.9278, 0.7457, 0.9275, 0.7786, 0.9796, 0.7776, 0.9791, 0.7449, 0.9928, 0.7445, 0.9937, 0.7772, 0.9658, 0.7786, 0.9657, 0.7458, 0.9791, 0.7449, 0.9796, 0.7776, 0.9529, 0.7466, 0.9531, 0.7133, 0.9655, 0.7127, 0.9657, 0.7458, 0.9405, 0.7466, 0.9408, 0.7133, 0.9531, 0.7133, 0.9529, 0.7466, 0.9278, 0.7457, 0.9283, 0.7125, 0.9408, 0.7133, 0.9405, 0.7466, 0.9142, 0.7446, 0.9151, 0.7116, 0.9283, 0.7125, 0.9278, 0.7457, 0.9791, 0.7449, 0.9786, 0.712, 0.9919, 0.7117, 0.9928, 0.7445, 0.9657, 0.7458, 0.9655, 0.7127, 0.9786, 0.712, 0.9791, 0.7449, 0.9531, 0.7133, 0.9531, 0.6811, 0.9651, 0.6807, 0.9655, 0.7127, 0.9408, 0.7133, 0.9411, 0.681, 0.9531, 0.6811, 0.9531, 0.7133, 0.9283, 0.7125, 0.9289, 0.6805, 0.9411, 0.681, 0.9408, 0.7133, 0.9151, 0.7116, 0.9162, 0.6798, 0.9289, 0.6805, 0.9283, 0.7125, 0.9786, 0.712, 0.9779, 0.6803, 0.9912, 0.6801, 0.9919, 0.7117, 0.9655, 0.7127, 0.9651, 0.6807, 0.9779, 0.6803, 0.9786, 0.712, 0.9531, 0.6811, 0.9529, 0.6511, 0.9648, 0.651, 0.9651, 0.6807, 0.9411, 0.681, 0.9412, 0.6509, 0.9529, 0.6511, 0.9531, 0.6811, 0.9289, 0.6805, 0.9296, 0.6508, 0.9412, 0.6509, 0.9411, 0.681, 0.9162, 0.6798, 0.9167, 0.6506, 0.9296, 0.6508, 0.9289, 0.6805, 0.9779, 0.6803, 0.9773, 0.6509, 0.9909, 0.651, 0.9912, 0.6801, 0.9651, 0.6807, 0.9648, 0.651, 0.9773, 0.6509, 0.9779, 0.6803, 0.9529, 0.6511, 0.9527, 0.6239, 0.9644, 0.6242, 0.9648, 0.651, 0.9412, 0.6509, 0.9415, 0.6236, 0.9527, 0.6239, 0.9529, 0.6511, 0.9296, 0.6508, 0.9299, 0.624, 0.9415, 0.6236, 0.9412, 0.6509, 0.9167, 0.6506, 0.9167, 0.6244, 0.9299, 0.624, 0.9296, 0.6508, 0.9773, 0.6509, 0.9776, 0.6245, 0.9916, 0.625, 0.9909, 0.651, 0.9648, 0.651, 0.9644, 0.6242, 0.9776, 0.6245, 0.9773, 0.6509, 0.9527, 0.6239, 0.9524, 0.5991, 0.9642, 0.5998, 0.9644, 0.6242, 0.9415, 0.6236, 0.9415, 0.5988, 0.9524, 0.5991, 0.9527, 0.6239, 0.9299, 0.624, 0.9299, 0.5997, 0.9415, 0.5988, 0.9415, 0.6236, 0.9167, 0.6244, 0.9161, 0.6009, 0.9299, 0.5997, 0.9299, 0.624, 0.9776, 0.6245, 0.9782, 0.6007, 0.9931, 0.6017, 0.9916, 0.625, 0.9644, 0.6242, 0.9642, 0.5998, 0.9782, 0.6007, 0.9776, 0.6245, 0.9524, 0.5991, 0.9524, 0.5742, 0.9649, 0.5752, 0.9642, 0.5998, 0.9415, 0.5988, 0.9412, 0.5742, 0.9524, 0.5742, 0.9524, 0.5991, 0.9299, 0.5997, 0.929, 0.5752, 0.9412, 0.5742, 0.9415, 0.5988, 0.9161, 0.6009, 0.9139, 0.5769, 0.929, 0.5752, 0.9299, 0.5997, 0.9782, 0.6007, 0.9799, 0.5768, 0.9952, 0.5779, 0.9931, 0.6017, 0.9642, 0.5998, 0.9649, 0.5752, 0.9799, 0.5768, 0.9782, 0.6007, 0.9524, 0.5742, 0.9531, 0.5443, 0.9671, 0.545, 0.9649, 0.5752, 0.9412, 0.5742, 0.9409, 0.5444, 0.9531, 0.5443, 0.9524, 0.5742, 0.929, 0.5752, 0.9271, 0.545, 0.9409, 0.5444, 0.9412, 0.5742, 0.9139, 0.5769, 0.9121, 0.5464, 0.9271, 0.545, 0.929, 0.5752, 0.9799, 0.5768, 0.9819, 0.5465, 0.997, 0.5474, 0.9952, 0.5779, 0.9649, 0.5752, 0.9671, 0.545, 0.9819, 0.5465, 0.9799, 0.5768, 0.9671, 0.545, 0.9531, 0.5443, 0.9549, 0.5021, 0.9581, 0.5024, 0.9531, 0.5443, 0.9409, 0.5444, 0.9397, 0.5039, 0.9421, 0.5042, 0.9347, 0.5042, 0.9271, 0.545, 0.9241, 0.5043, 0.9241, 0.5043, 0.9271, 0.545, 0.9121, 0.5464, 0.9084, 0.5073, 0.9955, 0.5092, 0.9819, 0.5465, 0.9854, 0.5062, 0.9854, 0.5062, 0.9819, 0.5465, 0.9671, 0.545, 0.9705, 0.5027, 0.255, 0.1781, 0.3226, 0.1813, 0.3201, 0.2327, 0.2526, 0.2302, 0.2526, 0.2302, 0.3201, 0.2327, 0.3181, 0.2841, 0.2508, 0.2822, 0.2508, 0.2822, 0.3181, 0.2841, 0.3165, 0.3354, 0.2494, 0.3342, 0.2494, 0.3342, 0.3165, 0.3354, 0.3158, 0.3866, 0.2485, 0.3863, 0.2485, 0.3863, 0.3158, 0.3866, 0.3159, 0.4379, 0.2487, 0.4384, 0.2487, 0.4384, 0.3159, 0.4379, 0.3167, 0.4893, 0.2493, 0.4905, 0.2493, 0.4905, 0.3167, 0.4893, 0.318, 0.5409, 0.2502, 0.5426, 0.2502, 0.5426, 0.318, 0.5409, 0.3194, 0.5926, 0.2517, 0.5947, 0.2517, 0.5947, 0.3194, 0.5926, 0.3209, 0.6444, 0.253, 0.6469, 0.253, 0.6469, 0.3209, 0.6444, 0.3227, 0.6961, 0.2548, 0.6993, 0.2548, 0.6993, 0.3227, 0.6961, 0.3252, 0.7478, 0.2574, 0.7519, 0.3252, 0.7478, 0.3287, 0.7994, 0.3026, 0.8014, 0.3024, 0.7981, 0.2662, 0.8566, 0.2613, 0.8046, 0.2769, 0.8034, 0.2779, 0.8144, 0.2664, 0.02191, 0.3328, 0.02762, 0.3286, 0.0787, 0.2613, 0.07371, 0.2613, 0.07371, 0.3286, 0.0787, 0.3253, 0.1299, 0.2576, 0.126, 0.2576, 0.126, 0.3253, 0.1299, 0.3226, 0.1813, 0.255, 0.1781, 0.004487, 0.1162, 0.05494, 0.1167, 0.05413, 0.1714, 0.00282, 0.171, 0.004845, 0.06251, 0.0551, 0.06111, 0.05494, 0.1167, 0.004487, 0.1162, 0.001465, 0.009558, 0.05252, 0.003191, 0.0551, 0.06111, 0.004845, 0.06251, 0.003431, 0.8667, 0.007337, 0.8149, 0.05257, 0.8164, 0.05233, 0.8186, 0.007208, 0.762, 0.05616, 0.7611, 0.0561, 0.8042, 0.05349, 0.8053, 0.005159, 0.7088, 0.05476, 0.7071, 0.05616, 0.7611, 0.007208, 0.762, 0.002552, 0.6546, 0.05306, 0.6529, 0.05476, 0.7071, 0.005159, 0.7088, 0.0001993, 0.5992, 0.05187, 0.5986, 0.05306, 0.6529, 0.002552, 0.6546, 0.001276, 0.5437, 0.05169, 0.5443, 0.05187, 0.5986, 0.0001993, 0.5992, 0.002953, 0.4896, 0.05225, 0.4907, 0.05169, 0.5443, 0.001276, 0.5437, 0.004774, 0.4366, 0.05306, 0.4376, 0.05225, 0.4907, 0.002953, 0.4896, 0.006286, 0.3846, 0.05366, 0.3849, 0.05306, 0.4376, 0.004774, 0.4366, 0.005619, 0.3326, 0.05383, 0.3323, 0.05366, 0.3849, 0.006286, 0.3846, 0.004591, 0.2797, 0.05372, 0.2793, 0.05383, 0.3323, 0.005619, 0.3326, 0.003563, 0.2259, 0.05372, 0.2257, 0.05372, 0.2793, 0.004591, 0.2797, 0.00282, 0.171, 0.05413, 0.1714, 0.05372, 0.2257, 0.003563, 0.2259, 0.05494, 0.1167, 0.09627, 0.1177, 0.09511, 0.1721, 0.05413, 0.1714, 0.0551, 0.06111, 0.09758, 0.06139, 0.09627, 0.1177, 0.05494, 0.1167, 0.05252, 0.003191, 0.09839, 0.0001993, 0.09758, 0.06139, 0.0551, 0.06111, 0.06384, 0.8261, 0.05339, 0.8733, 0.05609, 0.821, 0.07736, 0.8073, 0.09855, 0.8167, 0.07667, 0.8167, 0.05476, 0.7071, 0.09516, 0.7056, 0.09667, 0.7603, 0.05616, 0.7611, 0.05306, 0.6529, 0.09363, 0.6516, 0.09516, 0.7056, 0.05476, 0.7071, 0.05187, 0.5986, 0.09265, 0.598, 0.09363, 0.6516, 0.05306, 0.6529, 0.05169, 0.5443, 0.09202, 0.5446, 0.09265, 0.598, 0.05187, 0.5986, 0.05225, 0.4907, 0.09207, 0.4914, 0.09202, 0.5446, 0.05169, 0.5443, 0.05306, 0.4376, 0.09244, 0.4383, 0.09207, 0.4914, 0.05225, 0.4907, 0.05366, 0.3849, 0.0928, 0.3852, 0.09244, 0.4383, 0.05306, 0.4376, 0.05383, 0.3323, 0.09319, 0.3321, 0.0928, 0.3852, 0.05366, 0.3849, 0.05372, 0.2793, 0.09352, 0.279, 0.09319, 0.3321, 0.05383, 0.3323, 0.05372, 0.2257, 0.09407, 0.2258, 0.09352, 0.279, 0.05372, 0.2793, 0.05413, 0.1714, 0.09511, 0.1721, 0.09407, 0.2258, 0.05372, 0.2257, 0.09627, 0.1177, 0.1777, 0.1207, 0.1754, 0.1745, 0.09511, 0.1721, 0.09758, 0.06139, 0.1812, 0.06605, 0.1777, 0.1207, 0.09627, 0.1177, 0.09839, 0.0001993, 0.1867, 0.01043, 0.1812, 0.06605, 0.09758, 0.06139, 0.09855, 0.8167, 0.1811, 0.8118, 0.1863, 0.868, 0.0983, 0.8764, 0.09667, 0.7603, 0.1778, 0.757, 0.1811, 0.8118, 0.09855, 0.8167, 0.09516, 0.7056, 0.1754, 0.7031, 0.1778, 0.757, 0.09667, 0.7603, 0.09363, 0.6516, 0.1735, 0.6497, 0.1754, 0.7031, 0.09516, 0.7056, 0.09265, 0.598, 0.1723, 0.5966, 0.1735, 0.6497, 0.09363, 0.6516, 0.09202, 0.5446, 0.1713, 0.5437, 0.1723, 0.5966, 0.09265, 0.598, 0.09207, 0.4914, 0.1707, 0.491, 0.1713, 0.5437, 0.09202, 0.5446, 0.09244, 0.4383, 0.1706, 0.4383, 0.1707, 0.491, 0.09207, 0.4914, 0.0928, 0.3852, 0.1707, 0.3858, 0.1706, 0.4383, 0.09244, 0.4383, 0.09319, 0.3321, 0.1713, 0.3332, 0.1707, 0.3858, 0.0928, 0.3852, 0.09352, 0.279, 0.1722, 0.2805, 0.1713, 0.3332, 0.09319, 0.3321, 0.09407, 0.2258, 0.1736, 0.2277, 0.1722, 0.2805, 0.09352, 0.279, 0.09511, 0.1721, 0.1754, 0.1745, 0.1736, 0.2277, 0.09407, 0.2258, 0.1777, 0.1207, 0.2576, 0.126, 0.255, 0.1781, 0.1754, 0.1745, 0.1812, 0.06605, 0.2613, 0.07371, 0.2576, 0.126, 0.1777, 0.1207, 0.1867, 0.01043, 0.2664, 0.02191, 0.2613, 0.07371, 0.1812, 0.06605, 0.1811, 0.8118, 0.2613, 0.8046, 0.2662, 0.8566, 0.1863, 0.868, 0.1778, 0.757, 0.2574, 0.7519, 0.2613, 0.8046, 0.1811, 0.8118, 0.1754, 0.7031, 0.2548, 0.6993, 0.2574, 0.7519, 0.1778, 0.757, 0.1735, 0.6497, 0.253, 0.6469, 0.2548, 0.6993, 0.1754, 0.7031, 0.1723, 0.5966, 0.2517, 0.5947, 0.253, 0.6469, 0.1735, 0.6497, 0.1713, 0.5437, 0.2502, 0.5426, 0.2517, 0.5947, 0.1723, 0.5966, 0.1707, 0.491, 0.2493, 0.4905, 0.2502, 0.5426, 0.1713, 0.5437, 0.1706, 0.4383, 0.2487, 0.4384, 0.2493, 0.4905, 0.1707, 0.491, 0.1707, 0.3858, 0.2485, 0.3863, 0.2487, 0.4384, 0.1706, 0.4383, 0.1713, 0.3332, 0.2494, 0.3342, 0.2485, 0.3863, 0.1707, 0.3858, 0.1722, 0.2805, 0.2508, 0.2822, 0.2494, 0.3342, 0.1713, 0.3332, 0.1736, 0.2277, 0.2526, 0.2302, 0.2508, 0.2822, 0.1722, 0.2805, 0.1754, 0.1745, 0.255, 0.1781, 0.2526, 0.2302, 0.1736, 0.2277, 0.7886, 0.1276, 0.8137, 0.255, 0.7636, 0.2548, 0.7886, 0.1276, 0.7636, 0.2548, 0.7173, 0.2352, 0.7886, 0.1276, 0.7173, 0.2352, 0.6819, 0.1992, 0.7886, 0.1276, 0.6819, 0.1992, 0.6627, 0.1523, 0.7886, 0.1276, 0.6627, 0.1523, 0.6627, 0.1017, 0.7886, 0.1276, 0.6627, 0.1017, 0.6819, 0.05501, 0.7886, 0.1276, 0.6819, 0.05501, 0.7173, 0.01937, 0.7886, 0.1276, 0.7173, 0.01937, 0.7636, 0.0001993, 0.7886, 0.1276, 0.7636, 0.0001993, 0.8137, 0.0004238, 0.7886, 0.1276, 0.8137, 0.0004238, 0.8599, 0.02001, 0.7886, 0.1276, 0.8599, 0.02001, 0.8954, 0.05597, 0.7886, 0.1276, 0.8954, 0.05597, 0.9145, 0.1028, 0.7886, 0.1276, 0.9145, 0.1028, 0.9145, 0.1535, 0.7886, 0.1276, 0.9145, 0.1535, 0.8954, 0.2002, 0.7886, 0.1276, 0.8954, 0.2002, 0.8599, 0.2358, 0.7886, 0.1276, 0.8599, 0.2358, 0.8137, 0.255, 0.5809, 0.6615, 0.5777, 0.6125, 0.6459, 0.6089, 0.6489, 0.6568, 0.5777, 0.6125, 0.5753, 0.5635, 0.6434, 0.5608, 0.6459, 0.6089, 0.5753, 0.5635, 0.5736, 0.5145, 0.6417, 0.5127, 0.6434, 0.5608, 0.5736, 0.5145, 0.5724, 0.4654, 0.6407, 0.4646, 0.6417, 0.5127, 0.5724, 0.4654, 0.5726, 0.4163, 0.6406, 0.4165, 0.6407, 0.4646, 0.5726, 0.4163, 0.5732, 0.3674, 0.6412, 0.3684, 0.6406, 0.4165, 0.5732, 0.3674, 0.5745, 0.3186, 0.6425, 0.3204, 0.6412, 0.3684, 0.5745, 0.3186, 0.5765, 0.2698, 0.6442, 0.2725, 0.6425, 0.3204, 0.5765, 0.2698, 0.5784, 0.221, 0.6463, 0.2247, 0.6442, 0.2725, 0.5784, 0.221, 0.5811, 0.172, 0.6491, 0.1768, 0.6463, 0.2247, 0.5811, 0.172, 0.5848, 0.1229, 0.6526, 0.1289, 0.6491, 0.1768, 0.5848, 0.1229, 0.5894, 0.07394, 0.6571, 0.08098, 0.6526, 0.1289, 0.5894, 0.07394, 0.5958, 0.02576, 0.6623, 0.03343, 0.6571, 0.08098, 0.5944, 0.8087, 0.5886, 0.7599, 0.6572, 0.7529, 0.6623, 0.8015, 0.5886, 0.7599, 0.5842, 0.7107, 0.6526, 0.7048, 0.6572, 0.7529, 0.5842, 0.7107, 0.5809, 0.6615, 0.6489, 0.6568, 0.6526, 0.7048, 0.3382, 0.7255, 0.3356, 0.6728, 0.3821, 0.6716, 0.3839, 0.7241, 0.3397, 0.7772, 0.3382, 0.7255, 0.3839, 0.7241, 0.3853, 0.7772, 0.3381, 0.8283, 0.3397, 0.7772, 0.3853, 0.7772, 0.3844, 0.8324, 0.345, 0.05567, 0.3432, 0.005214, 0.3889, 0.001231, 0.3894, 0.05568, 0.3433, 0.1059, 0.345, 0.05567, 0.3894, 0.05568, 0.3875, 0.1079, 0.34, 0.1569, 0.3433, 0.1059, 0.3875, 0.1079, 0.3847, 0.1595, 0.3364, 0.2087, 0.34, 0.1569, 0.3847, 0.1595, 0.3819, 0.2111, 0.3332, 0.2616, 0.3364, 0.2087, 0.3819, 0.2111, 0.3797, 0.263, 0.3334, 0.3147, 0.3332, 0.2616, 0.3797, 0.263, 0.3789, 0.3147, 0.3344, 0.3666, 0.3334, 0.3147, 0.3789, 0.3147, 0.3789, 0.366, 0.3357, 0.4175, 0.3344, 0.3666, 0.3789, 0.366, 0.3794, 0.4167, 0.337, 0.4674, 0.3357, 0.4175, 0.3794, 0.4167, 0.38, 0.4671, 0.3365, 0.5174, 0.337, 0.4674, 0.38, 0.4671, 0.3802, 0.5175, 0.3359, 0.5682, 0.3365, 0.5174, 0.3802, 0.5175, 0.3804, 0.5683, 0.3355, 0.62, 0.3359, 0.5682, 0.3804, 0.5683, 0.3809, 0.6196, 0.3356, 0.6728, 0.3355, 0.62, 0.3809, 0.6196, 0.3821, 0.6716, 0.3839, 0.7241, 0.3821, 0.6716, 0.4212, 0.6703, 0.4233, 0.7223, 0.3853, 0.7772, 0.3839, 0.7241, 0.4233, 0.7223, 0.4257, 0.7759, 0.3844, 0.8324, 0.3853, 0.7772, 0.4257, 0.7759, 0.4279, 0.8341, 0.3894, 0.05568, 0.3889, 0.001231, 0.4314, 0.0001993, 0.4289, 0.05665, 0.3875, 0.1079, 0.3894, 0.05568, 0.4289, 0.05665, 0.4261, 0.1102, 0.3847, 0.1595, 0.3875, 0.1079, 0.4261, 0.1102, 0.4231, 0.162, 0.3819, 0.2111, 0.3847, 0.1595, 0.4231, 0.162, 0.4204, 0.2132, 0.3797, 0.263, 0.3819, 0.2111, 0.4204, 0.2132, 0.4186, 0.2641, 0.3789, 0.3147, 0.3797, 0.263, 0.4186, 0.2641, 0.4172, 0.3149, 0.3789, 0.366, 0.3789, 0.3147, 0.4172, 0.3149, 0.4168, 0.3656, 0.3794, 0.4167, 0.3789, 0.366, 0.4168, 0.3656, 0.4169, 0.4162, 0.38, 0.4671, 0.3794, 0.4167, 0.4169, 0.4162, 0.4172, 0.4668, 0.3802, 0.5175, 0.38, 0.4671, 0.4172, 0.4668, 0.4177, 0.5175, 0.3804, 0.5683, 0.3802, 0.5175, 0.4177, 0.5175, 0.4184, 0.5682, 0.3809, 0.6196, 0.3804, 0.5683, 0.4184, 0.5682, 0.4194, 0.6191, 0.3821, 0.6716, 0.3809, 0.6196, 0.4194, 0.6191, 0.4212, 0.6703, 0.4233, 0.7223, 0.4212, 0.6703, 0.5001, 0.6667, 0.5033, 0.7177, 0.4257, 0.7759, 0.4233, 0.7223, 0.5033, 0.7177, 0.5076, 0.7695, 0.4279, 0.8341, 0.4257, 0.7759, 0.5076, 0.7695, 0.5141, 0.8221, 0.4289, 0.05665, 0.4314, 0.0001993, 0.5162, 0.01168, 0.5095, 0.06418, 0.4261, 0.1102, 0.4289, 0.05665, 0.5095, 0.06418, 0.5049, 0.1155, 0.4231, 0.162, 0.4261, 0.1102, 0.5049, 0.1155, 0.5013, 0.1663, 0.4204, 0.2132, 0.4231, 0.162, 0.5013, 0.1663, 0.4985, 0.2166, 0.4186, 0.2641, 0.4204, 0.2132, 0.4985, 0.2166, 0.4964, 0.2667, 0.4172, 0.3149, 0.4186, 0.2641, 0.4964, 0.2667, 0.4948, 0.3167, 0.4168, 0.3656, 0.4172, 0.3149, 0.4948, 0.3167, 0.4939, 0.3665, 0.4169, 0.4162, 0.4168, 0.3656, 0.4939, 0.3665, 0.4936, 0.4164, 0.4172, 0.4668, 0.4169, 0.4162, 0.4936, 0.4164, 0.4937, 0.4662, 0.4177, 0.5175, 0.4172, 0.4668, 0.4937, 0.4662, 0.4945, 0.516, 0.4184, 0.5682, 0.4177, 0.5175, 0.4945, 0.516, 0.4957, 0.566, 0.4194, 0.6191, 0.4184, 0.5682, 0.4957, 0.566, 0.4976, 0.6161, 0.4212, 0.6703, 0.4194, 0.6191, 0.4976, 0.6161, 0.5001, 0.6667, 0.5033, 0.7177, 0.5001, 0.6667, 0.5809, 0.6615, 0.5842, 0.7107, 0.5076, 0.7695, 0.5033, 0.7177, 0.5842, 0.7107, 0.5886, 0.7599, 0.5141, 0.8221, 0.5076, 0.7695, 0.5886, 0.7599, 0.5944, 0.8087, 0.5095, 0.06418, 0.5162, 0.01168, 0.5958, 0.02576, 0.5894, 0.07394, 0.5049, 0.1155, 0.5095, 0.06418, 0.5894, 0.07394, 0.5848, 0.1229, 0.5013, 0.1663, 0.5049, 0.1155, 0.5848, 0.1229, 0.5811, 0.172, 0.4985, 0.2166, 0.5013, 0.1663, 0.5811, 0.172, 0.5784, 0.221, 0.4964, 0.2667, 0.4985, 0.2166, 0.5784, 0.221, 0.5765, 0.2698, 0.4948, 0.3167, 0.4964, 0.2667, 0.5765, 0.2698, 0.5745, 0.3186, 0.4939, 0.3665, 0.4948, 0.3167, 0.5745, 0.3186, 0.5732, 0.3674, 0.4936, 0.4164, 0.4939, 0.3665, 0.5732, 0.3674, 0.5726, 0.4163, 0.4937, 0.4662, 0.4936, 0.4164, 0.5726, 0.4163, 0.5724, 0.4654, 0.4945, 0.516, 0.4937, 0.4662, 0.5724, 0.4654, 0.5736, 0.5145, 0.4957, 0.566, 0.4945, 0.516, 0.5736, 0.5145, 0.5753, 0.5635, 0.4976, 0.6161, 0.4957, 0.566, 0.5753, 0.5635, 0.5777, 0.6125, 0.5001, 0.6667, 0.4976, 0.6161, 0.5777, 0.6125, 0.5809, 0.6615, 0.7841, 0.625, 0.7153, 0.5206, 0.76, 0.5021, 0.7841, 0.625, 0.6812, 0.555, 0.7153, 0.5206, 0.7841, 0.625, 0.6627, 0.6, 0.6812, 0.555, 0.7841, 0.625, 0.6627, 0.6488, 0.6627, 0.6, 0.7841, 0.625, 0.6812, 0.694, 0.6627, 0.6488, 0.7841, 0.625, 0.7153, 0.7287, 0.6812, 0.694, 0.7841, 0.625, 0.76, 0.7476, 0.7153, 0.7287, 0.7841, 0.625, 0.8083, 0.7478, 0.76, 0.7476, 0.7841, 0.625, 0.8529, 0.7293, 0.8083, 0.7478, 0.7841, 0.625, 0.887, 0.6949, 0.8529, 0.7293, 0.7841, 0.625, 0.9055, 0.6499, 0.887, 0.6949, 0.7841, 0.625, 0.9055, 0.6011, 0.9055, 0.6499, 0.7841, 0.625, 0.887, 0.5559, 0.9055, 0.6011, 0.7841, 0.625, 0.8529, 0.5212, 0.887, 0.5559, 0.7841, 0.625, 0.8083, 0.5023, 0.8529, 0.5212, 0.7841, 0.625, 0.76, 0.5021, 0.8083, 0.5023, 0.8534, 0.4832, 0.8087, 0.5017, 0.8072, 0.4943, 0.8493, 0.4769, 0.6627, 0.3535, 0.6812, 0.3084, 0.6875, 0.3126, 0.67, 0.355, 0.9062, 0.3546, 0.9062, 0.4036, 0.8989, 0.4021, 0.8989, 0.3561, 0.7155, 0.2739, 0.7602, 0.2554, 0.7617, 0.2628, 0.7196, 0.2802, 0.6812, 0.3084, 0.7155, 0.2739, 0.7196, 0.2802, 0.6875, 0.3126, 0.6627, 0.4025, 0.6627, 0.3535, 0.67, 0.355, 0.67, 0.401, 0.6812, 0.4478, 0.6627, 0.4025, 0.67, 0.401, 0.6875, 0.4436, 0.7155, 0.4826, 0.6812, 0.4478, 0.6875, 0.4436, 0.7196, 0.4763, 0.7602, 0.5015, 0.7155, 0.4826, 0.7196, 0.4763, 0.7617, 0.4941, 0.8087, 0.5017, 0.7602, 0.5015, 0.7617, 0.4941, 0.8072, 0.4943, 0.8877, 0.4487, 0.8534, 0.4832, 0.8493, 0.4769, 0.8814, 0.4445, 0.9062, 0.4036, 0.8877, 0.4487, 0.8814, 0.4445, 0.8989, 0.4021, 0.8877, 0.3093, 0.9062, 0.3546, 0.8989, 0.3561, 0.8814, 0.3135, 0.8534, 0.2745, 0.8877, 0.3093, 0.8814, 0.3135, 0.8493, 0.2808, 0.8087, 0.2556, 0.8534, 0.2745, 0.8493, 0.2808, 0.8072, 0.263, 0.7602, 0.2554, 0.8087, 0.2556, 0.8072, 0.263, 0.7617, 0.2628, 0.3287, 0.7994, 0.3328, 0.8509, 0.3036, 0.8124, 0.3026, 0.8014, 0.3328, 0.8509, 0.2662, 0.8566, 0.2914, 0.8206, 0.3036, 0.8124, 0.2914, 0.8206, 0.2662, 0.8566, 0.2779, 0.8144, 0.9844, 0.8692, 0.9817, 0.8406, 0.9969, 0.8394, 0.9879, 0.8684, 0.2769, 0.8034, 0.2613, 0.8046, 0.2574, 0.7519, 0.2767, 0.8, 0.2767, 0.8, 0.2574, 0.7519, 0.3252, 0.7478, 0.2891, 0.7919, 0.2891, 0.7919, 0.3252, 0.7478, 0.3024, 0.7981, 0.9375, 0.875, 0.9398, 0.8424, 0.9495, 0.8727, 0.007337, 0.8149, 0.007208, 0.762, 0.05349, 0.8053, 0.05257, 0.8164, 0.0561, 0.8042, 0.05616, 0.7611, 0.09667, 0.7603, 0.066, 0.7998, 0.066, 0.7998, 0.09667, 0.7603, 0.09855, 0.8167, 0.07736, 0.8073, 0.9998, 0.5088, 0.997, 0.5474, 0.9819, 0.5465, 0.9955, 0.5092, 0.07667, 0.8167, 0.09855, 0.8167, 0.0983, 0.8764, 0.07637, 0.8204, 0.07637, 0.8204, 0.0983, 0.8764, 0.05339, 0.8733, 0.06384, 0.8261, 0.9409, 0.5444, 0.9271, 0.545, 0.9347, 0.5042, 0.9397, 0.5039, 0.9409, 0.5444, 0.9347, 0.5042, 0.05339, 0.8733, 0.003431, 0.8667, 0.05233, 0.8186, 0.05609, 0.821, 0.9549, 0.5021, 0.9531, 0.5443, 0.9421, 0.5042, 0.9705, 0.5027, 0.9671, 0.545, 0.9581, 0.5024])
me_beziercurve.use_remesh_fix_poles = True
me_beziercurve.use_remesh_preserve_attributes = False
me_beziercurve.update()

# ---- objects
ob_light = bpy.data.objects.new('Light', light_light)
ob_camera = bpy.data.objects.new('Camera', cam_camera)
ob_cylinder = bpy.data.objects.new('Cylinder', me_cylinder)
ob_beziercurve = bpy.data.objects.new('BezierCurve', me_beziercurve)

# ---- transforms, parenting, visibility, modifiers, constraints
ob_light.location = (4.076, 1.005, 5.904)
ob_light.rotation_euler = (0.6503, 0.05522, 1.866)
ob_light.lock_rotations_4d = False
ob_light.empty_display_type = 'ARROWS'
ob_light.color = (0.0, 0.0, 0.0, 0.0)
ob_light.lineart.crease_threshold = 0.0
ob_camera.location = (7.359, -6.926, 4.958)
ob_camera.rotation_euler = (1.109, 0.0, 0.8149)
ob_camera.lock_rotations_4d = False
ob_camera.empty_display_type = 'ARROWS'
ob_camera.color = (0.0, 0.0, 0.0, 0.0)
ob_camera.display_type = 'WIRE'
ob_camera.lineart.crease_threshold = 0.0
ob_cylinder.location = (0.0, 0.0, 0.0)
_m = ob_cylinder.modifiers.new('Solidify', 'SOLIDIFY')
_m.thickness = 0.04
ob_beziercurve.location = (0.0, 0.0, 0.0)

# ---- collection membership
col_collection.objects.link(ob_light)
col_collection.objects.link(ob_camera)
col_collection.objects.link(ob_cylinder)
col_collection.objects.link(ob_beziercurve)

# ---- scene / render settings (as saved in the file)
scene.camera = ob_camera
scene.frame_start = 1; scene.frame_end = 250; scene.frame_set(1)
scene.render.engine = 'BLENDER_EEVEE_NEXT'
scene.cycles.use_denoising = False
scene.cycles.samples = 128
scene.cycles.sampling_pattern = 'TABULATED_SOBOL'
scene.cycles.use_adaptive_sampling = False
scene.cycles.use_light_tree = False
scene.view_settings.view_transform = 'Filmic'
bpy.context.view_layer.update()
